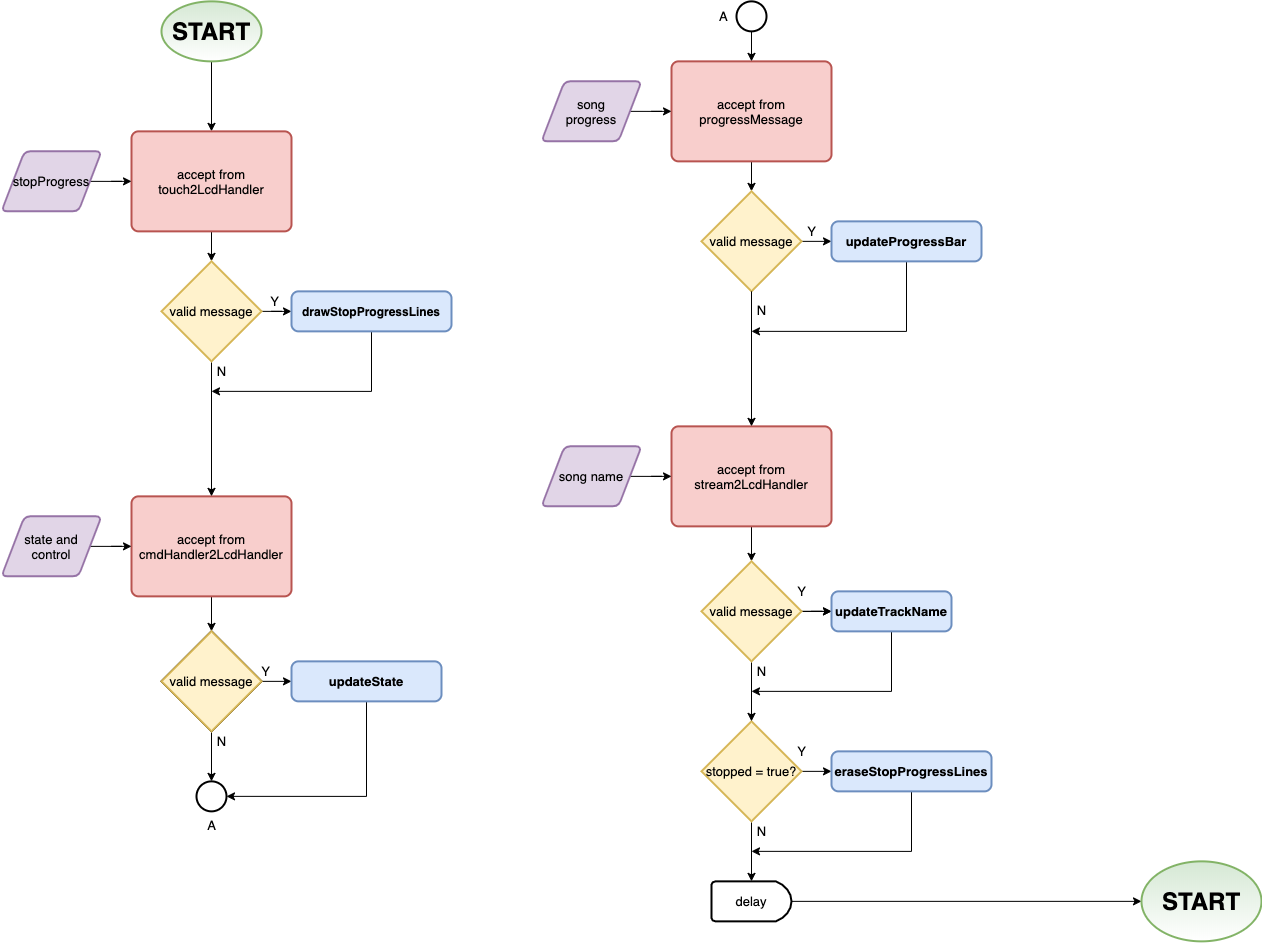

The diagram above was exported from draw.io. Its source (the exported page's mxGraphModel, read from the mxfile embedded in the PNG):
<mxGraphModel dx="946" dy="625" grid="1" gridSize="10" guides="1" tooltips="1" connect="1" arrows="1" fold="1" page="1" pageScale="1" pageWidth="1700" pageHeight="1100" math="0" shadow="0">
  <root>
    <mxCell id="0" />
    <mxCell id="1" parent="0" />
    <mxCell id="JIq9zNQNdPS_r4guR5mn-16" style="edgeStyle=orthogonalEdgeStyle;rounded=0;orthogonalLoop=1;jettySize=auto;html=1;exitX=0.5;exitY=1;exitDx=0;exitDy=0;exitPerimeter=0;entryX=0.5;entryY=0;entryDx=0;entryDy=0;fontSize=13;" parent="1" source="JIq9zNQNdPS_r4guR5mn-1" target="JIq9zNQNdPS_r4guR5mn-2" edge="1">
      <mxGeometry relative="1" as="geometry" />
    </mxCell>
    <mxCell id="JIq9zNQNdPS_r4guR5mn-1" value="&lt;b&gt;&lt;font style=&quot;font-size: 24px&quot;&gt;START&lt;/font&gt;&lt;/b&gt;" style="strokeWidth=2;html=1;shape=mxgraph.flowchart.start_1;whiteSpace=wrap;fontSize=13;fillColor=#d5e8d4;strokeColor=#82b366;gradientColor=#ffffff;" parent="1" vertex="1">
      <mxGeometry x="379" y="78.86" width="100" height="60" as="geometry" />
    </mxCell>
    <mxCell id="JIq9zNQNdPS_r4guR5mn-22" style="edgeStyle=orthogonalEdgeStyle;rounded=0;orthogonalLoop=1;jettySize=auto;html=1;exitX=0.5;exitY=1;exitDx=0;exitDy=0;entryX=0.5;entryY=0;entryDx=0;entryDy=0;entryPerimeter=0;fontSize=13;" parent="1" source="JIq9zNQNdPS_r4guR5mn-2" target="JIq9zNQNdPS_r4guR5mn-20" edge="1">
      <mxGeometry relative="1" as="geometry" />
    </mxCell>
    <mxCell id="JIq9zNQNdPS_r4guR5mn-2" value="accept from touch2LcdHandler" style="rounded=1;whiteSpace=wrap;html=1;absoluteArcSize=1;arcSize=14;strokeWidth=2;fontSize=13;fillColor=#f8cecc;strokeColor=#b85450;" parent="1" vertex="1">
      <mxGeometry x="349" y="208.86" width="160" height="100" as="geometry" />
    </mxCell>
    <mxCell id="JIq9zNQNdPS_r4guR5mn-40" style="edgeStyle=orthogonalEdgeStyle;rounded=0;orthogonalLoop=1;jettySize=auto;html=1;exitX=0.5;exitY=1;exitDx=0;exitDy=0;entryX=0.5;entryY=0;entryDx=0;entryDy=0;entryPerimeter=0;fontSize=13;" parent="1" source="JIq9zNQNdPS_r4guR5mn-3" target="JIq9zNQNdPS_r4guR5mn-39" edge="1">
      <mxGeometry relative="1" as="geometry" />
    </mxCell>
    <UserObject label="accept from cmdHandler2LcdHandler" link="data:image/png,(base64 omitted: 160 chars)" id="JIq9zNQNdPS_r4guR5mn-3">
      <mxCell style="rounded=1;whiteSpace=wrap;html=1;absoluteArcSize=1;arcSize=14;strokeWidth=2;fontSize=13;fillColor=#f8cecc;strokeColor=#b85450;" parent="1" vertex="1">
        <mxGeometry x="349" y="573.86" width="160" height="100" as="geometry" />
      </mxCell>
    </UserObject>
    <mxCell id="JIq9zNQNdPS_r4guR5mn-46" style="edgeStyle=orthogonalEdgeStyle;rounded=0;orthogonalLoop=1;jettySize=auto;html=1;exitX=0.5;exitY=1;exitDx=0;exitDy=0;entryX=0.5;entryY=0;entryDx=0;entryDy=0;entryPerimeter=0;fontSize=13;" parent="1" source="JIq9zNQNdPS_r4guR5mn-4" target="JIq9zNQNdPS_r4guR5mn-45" edge="1">
      <mxGeometry relative="1" as="geometry" />
    </mxCell>
    <mxCell id="JIq9zNQNdPS_r4guR5mn-4" value="accept from progressMessage" style="rounded=1;whiteSpace=wrap;html=1;absoluteArcSize=1;arcSize=14;strokeWidth=2;fontSize=13;fillColor=#f8cecc;strokeColor=#b85450;" parent="1" vertex="1">
      <mxGeometry x="889" y="138.86" width="160" height="100" as="geometry" />
    </mxCell>
    <mxCell id="JIq9zNQNdPS_r4guR5mn-56" style="edgeStyle=orthogonalEdgeStyle;rounded=0;orthogonalLoop=1;jettySize=auto;html=1;exitX=0.5;exitY=1;exitDx=0;exitDy=0;entryX=0.5;entryY=0;entryDx=0;entryDy=0;entryPerimeter=0;fontSize=13;" parent="1" source="JIq9zNQNdPS_r4guR5mn-5" target="JIq9zNQNdPS_r4guR5mn-21" edge="1">
      <mxGeometry relative="1" as="geometry" />
    </mxCell>
    <mxCell id="JIq9zNQNdPS_r4guR5mn-5" value="accept from stream2LcdHandler" style="rounded=1;whiteSpace=wrap;html=1;absoluteArcSize=1;arcSize=14;strokeWidth=2;fontSize=13;fillColor=#f8cecc;strokeColor=#b85450;" parent="1" vertex="1">
      <mxGeometry x="889" y="503.86" width="160" height="100" as="geometry" />
    </mxCell>
    <mxCell id="JIq9zNQNdPS_r4guR5mn-65" value="Y" style="edgeStyle=orthogonalEdgeStyle;rounded=0;orthogonalLoop=1;jettySize=auto;html=1;exitX=1;exitY=0.5;exitDx=0;exitDy=0;exitPerimeter=0;entryX=0;entryY=0.5;entryDx=0;entryDy=0;fontSize=13;" parent="1" source="JIq9zNQNdPS_r4guR5mn-6" target="JIq9zNQNdPS_r4guR5mn-64" edge="1">
      <mxGeometry x="-1" y="20" relative="1" as="geometry">
        <mxPoint as="offset" />
      </mxGeometry>
    </mxCell>
    <mxCell id="JIq9zNQNdPS_r4guR5mn-66" value="N" style="edgeStyle=orthogonalEdgeStyle;rounded=0;orthogonalLoop=1;jettySize=auto;html=1;exitX=0.5;exitY=1;exitDx=0;exitDy=0;exitPerimeter=0;entryX=0.5;entryY=0;entryDx=0;entryDy=0;entryPerimeter=0;fontSize=13;" parent="1" source="JIq9zNQNdPS_r4guR5mn-6" target="JIq9zNQNdPS_r4guR5mn-7" edge="1">
      <mxGeometry x="-0.6667" y="10" relative="1" as="geometry">
        <mxPoint as="offset" />
      </mxGeometry>
    </mxCell>
    <mxCell id="JIq9zNQNdPS_r4guR5mn-6" value="stopped = true?" style="strokeWidth=2;html=1;shape=mxgraph.flowchart.decision;whiteSpace=wrap;fontSize=13;fillColor=#fff2cc;strokeColor=#d6b656;" parent="1" vertex="1">
      <mxGeometry x="919" y="798.86" width="100" height="100" as="geometry" />
    </mxCell>
    <mxCell id="JIq9zNQNdPS_r4guR5mn-72" style="edgeStyle=orthogonalEdgeStyle;rounded=0;orthogonalLoop=1;jettySize=auto;html=1;exitX=1;exitY=0.5;exitDx=0;exitDy=0;exitPerimeter=0;entryX=0;entryY=0.5;entryDx=0;entryDy=0;fontSize=13;" parent="1" source="JIq9zNQNdPS_r4guR5mn-7" target="JIq9zNQNdPS_r4guR5mn-71" edge="1">
      <mxGeometry relative="1" as="geometry" />
    </mxCell>
    <mxCell id="JIq9zNQNdPS_r4guR5mn-7" value="delay" style="strokeWidth=2;html=1;shape=mxgraph.flowchart.delay;whiteSpace=wrap;gradientColor=#ffffff;fontSize=13;" parent="1" vertex="1">
      <mxGeometry x="929" y="958.86" width="80" height="40" as="geometry" />
    </mxCell>
    <mxCell id="JIq9zNQNdPS_r4guR5mn-12" style="edgeStyle=orthogonalEdgeStyle;rounded=0;orthogonalLoop=1;jettySize=auto;html=1;exitX=1;exitY=0.5;exitDx=0;exitDy=0;entryX=0;entryY=0.5;entryDx=0;entryDy=0;fontSize=13;" parent="1" source="JIq9zNQNdPS_r4guR5mn-8" target="JIq9zNQNdPS_r4guR5mn-2" edge="1">
      <mxGeometry relative="1" as="geometry" />
    </mxCell>
    <mxCell id="JIq9zNQNdPS_r4guR5mn-8" value="stopProgress" style="shape=parallelogram;html=1;strokeWidth=2;perimeter=parallelogramPerimeter;whiteSpace=wrap;rounded=1;arcSize=12;size=0.23;fontSize=13;fillColor=#e1d5e7;strokeColor=#9673a6;" parent="1" vertex="1">
      <mxGeometry x="219" y="228.86" width="100" height="60" as="geometry" />
    </mxCell>
    <mxCell id="JIq9zNQNdPS_r4guR5mn-13" style="edgeStyle=orthogonalEdgeStyle;rounded=0;orthogonalLoop=1;jettySize=auto;html=1;exitX=1;exitY=0.5;exitDx=0;exitDy=0;entryX=0;entryY=0.5;entryDx=0;entryDy=0;fontSize=13;" parent="1" source="JIq9zNQNdPS_r4guR5mn-9" target="JIq9zNQNdPS_r4guR5mn-3" edge="1">
      <mxGeometry relative="1" as="geometry" />
    </mxCell>
    <mxCell id="JIq9zNQNdPS_r4guR5mn-9" value="state and&lt;br&gt;control" style="shape=parallelogram;html=1;strokeWidth=2;perimeter=parallelogramPerimeter;whiteSpace=wrap;rounded=1;arcSize=12;size=0.23;fontSize=13;fillColor=#e1d5e7;strokeColor=#9673a6;" parent="1" vertex="1">
      <mxGeometry x="219" y="593.86" width="100" height="60" as="geometry" />
    </mxCell>
    <mxCell id="JIq9zNQNdPS_r4guR5mn-14" style="edgeStyle=orthogonalEdgeStyle;rounded=0;orthogonalLoop=1;jettySize=auto;html=1;exitX=1;exitY=0.5;exitDx=0;exitDy=0;entryX=0;entryY=0.5;entryDx=0;entryDy=0;fontSize=13;" parent="1" source="JIq9zNQNdPS_r4guR5mn-10" target="JIq9zNQNdPS_r4guR5mn-4" edge="1">
      <mxGeometry relative="1" as="geometry" />
    </mxCell>
    <mxCell id="JIq9zNQNdPS_r4guR5mn-10" value="song&lt;br&gt;progress" style="shape=parallelogram;html=1;strokeWidth=2;perimeter=parallelogramPerimeter;whiteSpace=wrap;rounded=1;arcSize=12;size=0.23;fontSize=13;fillColor=#e1d5e7;strokeColor=#9673a6;" parent="1" vertex="1">
      <mxGeometry x="759" y="158.86" width="100" height="60" as="geometry" />
    </mxCell>
    <mxCell id="JIq9zNQNdPS_r4guR5mn-15" style="edgeStyle=orthogonalEdgeStyle;rounded=0;orthogonalLoop=1;jettySize=auto;html=1;exitX=1;exitY=0.5;exitDx=0;exitDy=0;entryX=0;entryY=0.5;entryDx=0;entryDy=0;fontSize=13;" parent="1" source="JIq9zNQNdPS_r4guR5mn-11" target="JIq9zNQNdPS_r4guR5mn-5" edge="1">
      <mxGeometry relative="1" as="geometry" />
    </mxCell>
    <mxCell id="JIq9zNQNdPS_r4guR5mn-11" value="song name" style="shape=parallelogram;html=1;strokeWidth=2;perimeter=parallelogramPerimeter;whiteSpace=wrap;rounded=1;arcSize=12;size=0.23;fontSize=13;fillColor=#e1d5e7;strokeColor=#9673a6;" parent="1" vertex="1">
      <mxGeometry x="759" y="523.86" width="100" height="60" as="geometry" />
    </mxCell>
    <mxCell id="JIq9zNQNdPS_r4guR5mn-23" value="N" style="edgeStyle=orthogonalEdgeStyle;rounded=0;orthogonalLoop=1;jettySize=auto;html=1;exitX=0.5;exitY=1;exitDx=0;exitDy=0;exitPerimeter=0;entryX=0.5;entryY=0;entryDx=0;entryDy=0;fontSize=13;" parent="1" source="JIq9zNQNdPS_r4guR5mn-20" target="JIq9zNQNdPS_r4guR5mn-3" edge="1">
      <mxGeometry x="-0.8519" y="10" relative="1" as="geometry">
        <mxPoint as="offset" />
      </mxGeometry>
    </mxCell>
    <mxCell id="JIq9zNQNdPS_r4guR5mn-26" value="Y" style="edgeStyle=orthogonalEdgeStyle;rounded=0;orthogonalLoop=1;jettySize=auto;html=1;exitX=1;exitY=0.5;exitDx=0;exitDy=0;exitPerimeter=0;fontSize=13;" parent="1" source="JIq9zNQNdPS_r4guR5mn-20" target="rvxxHX0A5fjWPO0_0Irj-2" edge="1">
      <mxGeometry x="-0.5" y="10" relative="1" as="geometry">
        <mxPoint as="offset" />
      </mxGeometry>
    </mxCell>
    <mxCell id="JIq9zNQNdPS_r4guR5mn-20" value="valid message" style="strokeWidth=2;html=1;shape=mxgraph.flowchart.decision;whiteSpace=wrap;fontSize=13;fillColor=#fff2cc;strokeColor=#d6b656;" parent="1" vertex="1">
      <mxGeometry x="379" y="338.86" width="100" height="100" as="geometry" />
    </mxCell>
    <mxCell id="JIq9zNQNdPS_r4guR5mn-61" style="edgeStyle=orthogonalEdgeStyle;rounded=0;orthogonalLoop=1;jettySize=auto;html=1;exitX=1;exitY=0.5;exitDx=0;exitDy=0;exitPerimeter=0;entryX=0;entryY=0.5;entryDx=0;entryDy=0;fontSize=13;" parent="1" source="JIq9zNQNdPS_r4guR5mn-21" target="JIq9zNQNdPS_r4guR5mn-57" edge="1">
      <mxGeometry relative="1" as="geometry" />
    </mxCell>
    <mxCell id="JIq9zNQNdPS_r4guR5mn-62" value="N" style="edgeStyle=orthogonalEdgeStyle;rounded=0;orthogonalLoop=1;jettySize=auto;html=1;exitX=0.5;exitY=1;exitDx=0;exitDy=0;exitPerimeter=0;entryX=0.5;entryY=0;entryDx=0;entryDy=0;entryPerimeter=0;fontSize=13;" parent="1" source="JIq9zNQNdPS_r4guR5mn-21" target="JIq9zNQNdPS_r4guR5mn-6" edge="1">
      <mxGeometry x="-0.6667" y="10" relative="1" as="geometry">
        <mxPoint as="offset" />
      </mxGeometry>
    </mxCell>
    <mxCell id="JIq9zNQNdPS_r4guR5mn-80" value="Y" style="edgeStyle=orthogonalEdgeStyle;rounded=0;orthogonalLoop=1;jettySize=auto;html=1;fontSize=13;" parent="1" source="JIq9zNQNdPS_r4guR5mn-21" target="JIq9zNQNdPS_r4guR5mn-57" edge="1">
      <mxGeometry x="0.2011" y="-22" relative="1" as="geometry">
        <mxPoint x="-10" y="-42" as="offset" />
      </mxGeometry>
    </mxCell>
    <mxCell id="JIq9zNQNdPS_r4guR5mn-21" value="valid message" style="strokeWidth=2;html=1;shape=mxgraph.flowchart.decision;whiteSpace=wrap;fontSize=13;fillColor=#fff2cc;strokeColor=#d6b656;" parent="1" vertex="1">
      <mxGeometry x="919" y="638.86" width="100" height="100" as="geometry" />
    </mxCell>
    <mxCell id="JIq9zNQNdPS_r4guR5mn-43" value="N" style="edgeStyle=orthogonalEdgeStyle;rounded=0;orthogonalLoop=1;jettySize=auto;html=1;exitX=0.5;exitY=1;exitDx=0;exitDy=0;exitPerimeter=0;fontSize=13;entryX=0.5;entryY=0;entryDx=0;entryDy=0;entryPerimeter=0;" parent="1" source="JIq9zNQNdPS_r4guR5mn-39" target="JIq9zNQNdPS_r4guR5mn-73" edge="1">
      <mxGeometry x="-0.6" y="10" relative="1" as="geometry">
        <mxPoint x="429" y="888.86" as="targetPoint" />
        <mxPoint as="offset" />
      </mxGeometry>
    </mxCell>
    <mxCell id="JIq9zNQNdPS_r4guR5mn-69" value="Y" style="edgeStyle=orthogonalEdgeStyle;rounded=0;orthogonalLoop=1;jettySize=auto;html=1;exitX=1;exitY=0.5;exitDx=0;exitDy=0;exitPerimeter=0;entryX=0;entryY=0.5;entryDx=0;entryDy=0;fontSize=13;" parent="1" source="JIq9zNQNdPS_r4guR5mn-39" target="JIq9zNQNdPS_r4guR5mn-68" edge="1">
      <mxGeometry x="-0.75" y="10" relative="1" as="geometry">
        <mxPoint as="offset" />
      </mxGeometry>
    </mxCell>
    <mxCell id="JIq9zNQNdPS_r4guR5mn-39" value="valid message" style="strokeWidth=2;html=1;shape=mxgraph.flowchart.decision;whiteSpace=wrap;gradientColor=#ffffff;fontSize=13;" parent="1" vertex="1">
      <mxGeometry x="379" y="708.86" width="100" height="100" as="geometry" />
    </mxCell>
    <mxCell id="JIq9zNQNdPS_r4guR5mn-44" style="edgeStyle=orthogonalEdgeStyle;rounded=0;orthogonalLoop=1;jettySize=auto;html=1;exitX=0.5;exitY=1;exitDx=0;exitDy=0;fontSize=13;entryX=1;entryY=0.5;entryDx=0;entryDy=0;entryPerimeter=0;" parent="1" source="JIq9zNQNdPS_r4guR5mn-68" target="JIq9zNQNdPS_r4guR5mn-73" edge="1">
      <mxGeometry relative="1" as="geometry">
        <mxPoint x="669" y="838.86" as="sourcePoint" />
        <mxPoint x="429" y="883.86" as="targetPoint" />
        <Array as="points">
          <mxPoint x="584" y="873.86" />
        </Array>
      </mxGeometry>
    </mxCell>
    <mxCell id="JIq9zNQNdPS_r4guR5mn-48" value="Y" style="edgeStyle=orthogonalEdgeStyle;rounded=0;orthogonalLoop=1;jettySize=auto;html=1;exitX=1;exitY=0.5;exitDx=0;exitDy=0;exitPerimeter=0;entryX=0;entryY=0.5;entryDx=0;entryDy=0;fontSize=13;" parent="1" source="JIq9zNQNdPS_r4guR5mn-45" target="JIq9zNQNdPS_r4guR5mn-47" edge="1">
      <mxGeometry x="-0.3333" y="10" relative="1" as="geometry">
        <mxPoint as="offset" />
      </mxGeometry>
    </mxCell>
    <mxCell id="JIq9zNQNdPS_r4guR5mn-45" value="valid message" style="strokeWidth=2;html=1;shape=mxgraph.flowchart.decision;whiteSpace=wrap;fontSize=13;fillColor=#fff2cc;strokeColor=#d6b656;" parent="1" vertex="1">
      <mxGeometry x="919" y="268.86" width="100" height="100" as="geometry" />
    </mxCell>
    <mxCell id="JIq9zNQNdPS_r4guR5mn-50" style="edgeStyle=orthogonalEdgeStyle;rounded=0;orthogonalLoop=1;jettySize=auto;html=1;exitX=0.5;exitY=1;exitDx=0;exitDy=0;fontSize=13;" parent="1" source="JIq9zNQNdPS_r4guR5mn-47" edge="1">
      <mxGeometry relative="1" as="geometry">
        <mxPoint x="969" y="408.86" as="targetPoint" />
        <Array as="points">
          <mxPoint x="1124" y="408.86" />
          <mxPoint x="969" y="408.86" />
        </Array>
      </mxGeometry>
    </mxCell>
    <mxCell id="JIq9zNQNdPS_r4guR5mn-47" value="&lt;b&gt;updateProgressBar&lt;/b&gt;" style="rounded=1;whiteSpace=wrap;html=1;absoluteArcSize=1;arcSize=14;strokeWidth=2;fontSize=13;fillColor=#dae8fc;strokeColor=#6c8ebf;" parent="1" vertex="1">
      <mxGeometry x="1049" y="298.86" width="150" height="40" as="geometry" />
    </mxCell>
    <mxCell id="JIq9zNQNdPS_r4guR5mn-53" value="N" style="edgeStyle=orthogonalEdgeStyle;rounded=0;orthogonalLoop=1;jettySize=auto;html=1;exitX=0.5;exitY=1;exitDx=0;exitDy=0;exitPerimeter=0;entryX=0.5;entryY=0;entryDx=0;entryDy=0;fontSize=13;" parent="1" source="JIq9zNQNdPS_r4guR5mn-45" target="JIq9zNQNdPS_r4guR5mn-5" edge="1">
      <mxGeometry x="-0.7143" y="10" relative="1" as="geometry">
        <mxPoint x="968.9999999999995" y="368.86" as="sourcePoint" />
        <mxPoint x="969" y="438.86" as="targetPoint" />
        <mxPoint as="offset" />
      </mxGeometry>
    </mxCell>
    <mxCell id="rvxxHX0A5fjWPO0_0Irj-1" style="edgeStyle=orthogonalEdgeStyle;rounded=0;orthogonalLoop=1;jettySize=auto;html=1;exitX=0.5;exitY=1;exitDx=0;exitDy=0;" parent="1" source="JIq9zNQNdPS_r4guR5mn-57" edge="1">
      <mxGeometry relative="1" as="geometry">
        <mxPoint x="969" y="768.86" as="targetPoint" />
        <Array as="points">
          <mxPoint x="1109" y="768.86" />
          <mxPoint x="969" y="768.86" />
        </Array>
      </mxGeometry>
    </mxCell>
    <mxCell id="JIq9zNQNdPS_r4guR5mn-57" value="&lt;b&gt;updateTrackName&lt;/b&gt;" style="rounded=1;whiteSpace=wrap;html=1;absoluteArcSize=1;arcSize=14;strokeWidth=2;fillColor=#dae8fc;fontSize=13;strokeColor=#6c8ebf;" parent="1" vertex="1">
      <mxGeometry x="1049" y="668.86" width="120" height="40" as="geometry" />
    </mxCell>
    <mxCell id="JIq9zNQNdPS_r4guR5mn-78" style="edgeStyle=orthogonalEdgeStyle;rounded=0;orthogonalLoop=1;jettySize=auto;html=1;exitX=0.5;exitY=1;exitDx=0;exitDy=0;fontSize=13;" parent="1" source="JIq9zNQNdPS_r4guR5mn-64" edge="1">
      <mxGeometry relative="1" as="geometry">
        <mxPoint x="969" y="928.86" as="targetPoint" />
        <Array as="points">
          <mxPoint x="1129" y="928.86" />
          <mxPoint x="969" y="928.86" />
        </Array>
      </mxGeometry>
    </mxCell>
    <mxCell id="JIq9zNQNdPS_r4guR5mn-64" value="&lt;b&gt;eraseStopProgressLines&lt;/b&gt;" style="rounded=1;whiteSpace=wrap;html=1;absoluteArcSize=1;arcSize=14;strokeWidth=2;fillColor=#dae8fc;fontSize=13;strokeColor=#6c8ebf;" parent="1" vertex="1">
      <mxGeometry x="1049" y="828.86" width="160" height="40" as="geometry" />
    </mxCell>
    <mxCell id="JIq9zNQNdPS_r4guR5mn-68" value="&lt;b&gt;updateState&lt;/b&gt;" style="rounded=1;whiteSpace=wrap;html=1;absoluteArcSize=1;arcSize=14;strokeWidth=2;fontSize=13;fillColor=#dae8fc;strokeColor=#6c8ebf;" parent="1" vertex="1">
      <mxGeometry x="509" y="738.86" width="150" height="40" as="geometry" />
    </mxCell>
    <mxCell id="JIq9zNQNdPS_r4guR5mn-71" value="&lt;b&gt;&lt;font style=&quot;font-size: 24px&quot;&gt;START&lt;/font&gt;&lt;/b&gt;" style="ellipse;whiteSpace=wrap;html=1;strokeColor=#82b366;strokeWidth=2;fillColor=#d5e8d4;fontSize=13;gradientColor=#ffffff;" parent="1" vertex="1">
      <mxGeometry x="1359" y="938.86" width="120" height="80" as="geometry" />
    </mxCell>
    <mxCell id="JIq9zNQNdPS_r4guR5mn-73" value="A" style="verticalLabelPosition=bottom;verticalAlign=top;html=1;shape=mxgraph.flowchart.on-page_reference;strokeColor=#000000;strokeWidth=2;fillColor=#ffffff;gradientColor=#ffffff;fontSize=13;" parent="1" vertex="1">
      <mxGeometry x="414" y="858.86" width="30" height="30" as="geometry" />
    </mxCell>
    <mxCell id="JIq9zNQNdPS_r4guR5mn-75" style="edgeStyle=orthogonalEdgeStyle;rounded=0;orthogonalLoop=1;jettySize=auto;html=1;exitX=0.5;exitY=1;exitDx=0;exitDy=0;exitPerimeter=0;entryX=0.5;entryY=0;entryDx=0;entryDy=0;fontSize=13;" parent="1" source="JIq9zNQNdPS_r4guR5mn-74" target="JIq9zNQNdPS_r4guR5mn-4" edge="1">
      <mxGeometry relative="1" as="geometry" />
    </mxCell>
    <mxCell id="JIq9zNQNdPS_r4guR5mn-74" value="A&amp;nbsp;&amp;nbsp;" style="verticalLabelPosition=middle;verticalAlign=middle;html=1;shape=mxgraph.flowchart.on-page_reference;strokeColor=#000000;strokeWidth=2;fillColor=#ffffff;gradientColor=#ffffff;fontSize=13;labelPosition=left;align=right;" parent="1" vertex="1">
      <mxGeometry x="954" y="78.86" width="30" height="30" as="geometry" />
    </mxCell>
    <mxCell id="JIq9zNQNdPS_r4guR5mn-79" value="valid message" style="strokeWidth=2;html=1;shape=mxgraph.flowchart.decision;whiteSpace=wrap;fontSize=13;fillColor=#fff2cc;strokeColor=#d6b656;" parent="1" vertex="1">
      <mxGeometry x="379" y="708.86" width="100" height="100" as="geometry" />
    </mxCell>
    <mxCell id="aGGZ8tSMiqLGcdr2bxI1-1" style="edgeStyle=orthogonalEdgeStyle;rounded=0;orthogonalLoop=1;jettySize=auto;html=1;exitX=0.5;exitY=1;exitDx=0;exitDy=0;labelBackgroundColor=none;fontSize=24;" parent="1" source="rvxxHX0A5fjWPO0_0Irj-2" edge="1">
      <mxGeometry relative="1" as="geometry">
        <mxPoint x="429" y="468.86" as="targetPoint" />
        <Array as="points">
          <mxPoint x="589" y="468.86" />
          <mxPoint x="429" y="468.86" />
        </Array>
      </mxGeometry>
    </mxCell>
    <mxCell id="rvxxHX0A5fjWPO0_0Irj-2" value="&lt;b&gt;drawStopProgressLines&lt;/b&gt;" style="rounded=1;whiteSpace=wrap;html=1;absoluteArcSize=1;arcSize=14;strokeWidth=2;verticalAlign=middle;align=center;fillColor=#dae8fc;strokeColor=#6c8ebf;" parent="1" vertex="1">
      <mxGeometry x="509" y="368.86" width="160" height="40" as="geometry" />
    </mxCell>
  </root>
</mxGraphModel>